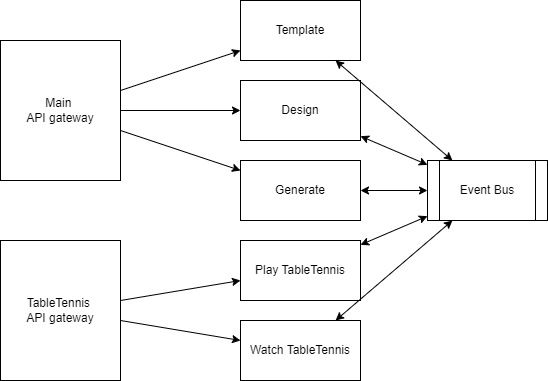

The diagram above was exported from draw.io. Its source (the exported page's mxGraphModel, read from the mxfile embedded in the PNG):
<mxGraphModel dx="1232" dy="1187" grid="1" gridSize="10" guides="1" tooltips="1" connect="1" arrows="1" fold="1" page="1" pageScale="1" pageWidth="827" pageHeight="1169" math="0" shadow="0">
  <root>
    <mxCell id="0" />
    <mxCell id="1" parent="0" />
    <mxCell id="1AMNU3WNhzcVR-uRbVF2-1" value="Design" style="rounded=0;whiteSpace=wrap;html=1;" parent="1" vertex="1">
      <mxGeometry x="520" y="200" width="120" height="60" as="geometry" />
    </mxCell>
    <mxCell id="1AMNU3WNhzcVR-uRbVF2-2" value="Generate" style="rounded=0;whiteSpace=wrap;html=1;" parent="1" vertex="1">
      <mxGeometry x="520" y="280" width="120" height="60" as="geometry" />
    </mxCell>
    <mxCell id="1AMNU3WNhzcVR-uRbVF2-3" value="Play TableTennis" style="rounded=0;whiteSpace=wrap;html=1;" parent="1" vertex="1">
      <mxGeometry x="520" y="360" width="120" height="60" as="geometry" />
    </mxCell>
    <mxCell id="1AMNU3WNhzcVR-uRbVF2-4" value="Watch TableTennis" style="rounded=0;whiteSpace=wrap;html=1;" parent="1" vertex="1">
      <mxGeometry x="520" y="440" width="120" height="60" as="geometry" />
    </mxCell>
    <mxCell id="1AMNU3WNhzcVR-uRbVF2-5" value="Main&amp;nbsp;&lt;div&gt;API gateway&lt;/div&gt;" style="rounded=0;whiteSpace=wrap;html=1;" parent="1" vertex="1">
      <mxGeometry x="280" y="160" width="120" height="140" as="geometry" />
    </mxCell>
    <mxCell id="1AMNU3WNhzcVR-uRbVF2-6" value="TableTennis&amp;nbsp;&lt;div&gt;API gateway&lt;/div&gt;" style="rounded=0;whiteSpace=wrap;html=1;" parent="1" vertex="1">
      <mxGeometry x="280" y="360" width="120" height="140" as="geometry" />
    </mxCell>
    <mxCell id="1AMNU3WNhzcVR-uRbVF2-7" value="" style="endArrow=classic;html=1;rounded=0;" parent="1" source="1AMNU3WNhzcVR-uRbVF2-5" target="1AMNU3WNhzcVR-uRbVF2-1" edge="1">
      <mxGeometry width="50" height="50" relative="1" as="geometry">
        <mxPoint x="100" y="380" as="sourcePoint" />
        <mxPoint x="150" y="330" as="targetPoint" />
      </mxGeometry>
    </mxCell>
    <mxCell id="1AMNU3WNhzcVR-uRbVF2-8" value="" style="endArrow=classic;html=1;rounded=0;" parent="1" source="1AMNU3WNhzcVR-uRbVF2-5" target="1AMNU3WNhzcVR-uRbVF2-2" edge="1">
      <mxGeometry width="50" height="50" relative="1" as="geometry">
        <mxPoint x="80" y="420" as="sourcePoint" />
        <mxPoint x="130" y="370" as="targetPoint" />
      </mxGeometry>
    </mxCell>
    <mxCell id="1AMNU3WNhzcVR-uRbVF2-9" value="" style="endArrow=classic;html=1;rounded=0;" parent="1" source="1AMNU3WNhzcVR-uRbVF2-6" target="1AMNU3WNhzcVR-uRbVF2-3" edge="1">
      <mxGeometry width="50" height="50" relative="1" as="geometry">
        <mxPoint x="110" y="460" as="sourcePoint" />
        <mxPoint x="160" y="410" as="targetPoint" />
      </mxGeometry>
    </mxCell>
    <mxCell id="1AMNU3WNhzcVR-uRbVF2-10" value="" style="endArrow=classic;html=1;rounded=0;" parent="1" source="1AMNU3WNhzcVR-uRbVF2-6" target="1AMNU3WNhzcVR-uRbVF2-4" edge="1">
      <mxGeometry width="50" height="50" relative="1" as="geometry">
        <mxPoint x="200" y="520" as="sourcePoint" />
        <mxPoint x="250" y="470" as="targetPoint" />
      </mxGeometry>
    </mxCell>
    <mxCell id="eWEMFuL1nHmw8W6Ml7oZ-1" value="Template" style="rounded=0;whiteSpace=wrap;html=1;" parent="1" vertex="1">
      <mxGeometry x="520" y="120" width="120" height="60" as="geometry" />
    </mxCell>
    <mxCell id="eWEMFuL1nHmw8W6Ml7oZ-2" value="" style="endArrow=classic;html=1;rounded=0;" parent="1" source="1AMNU3WNhzcVR-uRbVF2-5" target="eWEMFuL1nHmw8W6Ml7oZ-1" edge="1">
      <mxGeometry width="50" height="50" relative="1" as="geometry">
        <mxPoint x="410" y="160" as="sourcePoint" />
        <mxPoint x="460" y="110" as="targetPoint" />
      </mxGeometry>
    </mxCell>
    <mxCell id="wZIiXfUNwh6VwEA2RFmA-1" value="Event Bus" style="shape=process;whiteSpace=wrap;html=1;backgroundOutline=1;" parent="1" vertex="1">
      <mxGeometry x="707" y="280" width="120" height="60" as="geometry" />
    </mxCell>
    <mxCell id="wZIiXfUNwh6VwEA2RFmA-2" value="" style="endArrow=classic;startArrow=classic;html=1;rounded=0;" parent="1" source="eWEMFuL1nHmw8W6Ml7oZ-1" target="wZIiXfUNwh6VwEA2RFmA-1" edge="1">
      <mxGeometry width="50" height="50" relative="1" as="geometry">
        <mxPoint x="690" y="210" as="sourcePoint" />
        <mxPoint x="740" y="160" as="targetPoint" />
      </mxGeometry>
    </mxCell>
    <mxCell id="wZIiXfUNwh6VwEA2RFmA-3" value="" style="endArrow=classic;startArrow=classic;html=1;rounded=0;" parent="1" source="1AMNU3WNhzcVR-uRbVF2-1" target="wZIiXfUNwh6VwEA2RFmA-1" edge="1">
      <mxGeometry width="50" height="50" relative="1" as="geometry">
        <mxPoint x="60" y="280" as="sourcePoint" />
        <mxPoint x="110" y="230" as="targetPoint" />
      </mxGeometry>
    </mxCell>
    <mxCell id="wZIiXfUNwh6VwEA2RFmA-4" value="" style="endArrow=classic;startArrow=classic;html=1;rounded=0;" parent="1" source="1AMNU3WNhzcVR-uRbVF2-2" target="wZIiXfUNwh6VwEA2RFmA-1" edge="1">
      <mxGeometry width="50" height="50" relative="1" as="geometry">
        <mxPoint x="680" y="490" as="sourcePoint" />
        <mxPoint x="730" y="440" as="targetPoint" />
      </mxGeometry>
    </mxCell>
    <mxCell id="wZIiXfUNwh6VwEA2RFmA-5" value="" style="endArrow=classic;startArrow=classic;html=1;rounded=0;" parent="1" source="1AMNU3WNhzcVR-uRbVF2-3" target="wZIiXfUNwh6VwEA2RFmA-1" edge="1">
      <mxGeometry width="50" height="50" relative="1" as="geometry">
        <mxPoint x="710" y="470" as="sourcePoint" />
        <mxPoint x="760" y="420" as="targetPoint" />
      </mxGeometry>
    </mxCell>
    <mxCell id="wZIiXfUNwh6VwEA2RFmA-6" value="" style="endArrow=classic;startArrow=classic;html=1;rounded=0;" parent="1" source="1AMNU3WNhzcVR-uRbVF2-4" target="wZIiXfUNwh6VwEA2RFmA-1" edge="1">
      <mxGeometry width="50" height="50" relative="1" as="geometry">
        <mxPoint x="690" y="470" as="sourcePoint" />
        <mxPoint x="740" y="420" as="targetPoint" />
      </mxGeometry>
    </mxCell>
  </root>
</mxGraphModel>